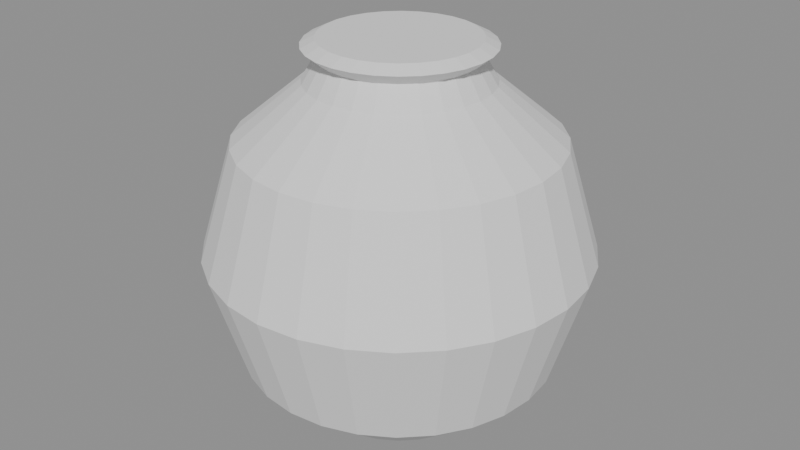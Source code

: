 # Source: vase_round.blend  (saved by Blender 5.3.31; exported with 4.5.12 LTS)
import bpy
from mathutils import Matrix  # noqa: F401  (used for matrix-valued properties, if any)

bpy.ops.wm.read_factory_settings(use_empty=True)
scene = bpy.context.scene
scene.name = 'Scene'

# ---- meshes
me_vase_round = bpy.data.meshes.new('vase_round')
me_vase_round.from_pydata([(0.0, 0.0, 0.0), (0.0, 0.0, 0.0), (0.0, 0.0, 0.0), (0.0, 0.0, 0.0), (0.0, 0.0, 0.0), (0.0, 0.0, 0.0), (0.0, 0.0, 0.0), (0.0, 0.0, 0.0), (0.0, 0.0, 0.0), (0.0, 0.0, 0.0), (0.0, 0.0, 0.0), (0.0, 0.0, 0.0), (0.0, 0.0, 0.0), (0.0, 0.0, 0.0), (0.0, 0.0, 0.0), (0.0, 0.0, 0.0), (0.0, 0.0, 0.0), (0.0, 0.0, 0.0), (0.0, 0.0, 0.0), (0.0, 0.0, 0.0), (0.0, 0.0, 0.0), (0.0, 0.0, 0.0), (0.0, 0.0, 0.0), (0.0, 0.0, 0.0), (0.0, 0.0, 0.0), (0.0, 0.0, 0.0), (0.0, 0.0, 0.0), (0.0, 0.0, 0.0), (0.04, 0.0, 0.0), (0.039, 0.008901, 0.0), (0.03604, 0.01736, 0.0), (0.03127, 0.02494, 0.0), (0.02494, 0.03127, 0.0), (0.01736, 0.03604, 0.0), (0.008901, 0.039, 0.0), (2.449e-18, 0.04, 0.0), (-0.008901, 0.039, 0.0), (-0.01736, 0.03604, 0.0), (-0.02494, 0.03127, 0.0), (-0.03127, 0.02494, 0.0), (-0.03604, 0.01736, 0.0), (-0.039, 0.008901, 0.0), (-0.04, 4.899e-18, 0.0), (-0.039, -0.008901, 0.0), (-0.03604, -0.01736, 0.0), (-0.03127, -0.02494, 0.0), (-0.02494, -0.03127, 0.0), (-0.01736, -0.03604, 0.0), (-0.008901, -0.039, 0.0), (-7.348e-18, -0.04, 0.0), (0.008901, -0.039, 0.0), (0.01736, -0.03604, 0.0), (0.02494, -0.03127, 0.0), (0.03127, -0.02494, 0.0), (0.03604, -0.01736, 0.0), (0.039, -0.008901, 0.0), (0.07, 0.0, 0.025), (0.06824, 0.01558, 0.025), (0.06307, 0.03037, 0.025), (0.05473, 0.04364, 0.025), (0.04364, 0.05473, 0.025), (0.03037, 0.06307, 0.025), (0.01558, 0.06824, 0.025), (4.286e-18, 0.07, 0.025), (-0.01558, 0.06824, 0.025), (-0.03037, 0.06307, 0.025), (-0.04364, 0.05473, 0.025), (-0.05473, 0.04364, 0.025), (-0.06307, 0.03037, 0.025), (-0.06824, 0.01558, 0.025), (-0.07, 8.573e-18, 0.025), (-0.06824, -0.01558, 0.025), (-0.06307, -0.03037, 0.025), (-0.05473, -0.04364, 0.025), (-0.04364, -0.05473, 0.025), (-0.03037, -0.06307, 0.025), (-0.01558, -0.06824, 0.025), (-1.286e-17, -0.07, 0.025), (0.01558, -0.06824, 0.025), (0.03037, -0.06307, 0.025), (0.04364, -0.05473, 0.025), (0.05473, -0.04364, 0.025), (0.06307, -0.03037, 0.025), (0.06824, -0.01558, 0.025), (0.085, 0.0, 0.075), (0.08287, 0.01891, 0.075), (0.07658, 0.03688, 0.075), (0.06646, 0.053, 0.075), (0.053, 0.06646, 0.075), (0.03688, 0.07658, 0.075), (0.01891, 0.08287, 0.075), (5.205e-18, 0.085, 0.075), (-0.01891, 0.08287, 0.075), (-0.03688, 0.07658, 0.075), (-0.053, 0.06646, 0.075), (-0.06646, 0.053, 0.075), (-0.07658, 0.03688, 0.075), (-0.08287, 0.01891, 0.075), (-0.085, 1.041e-17, 0.075), (-0.08287, -0.01891, 0.075), (-0.07658, -0.03688, 0.075), (-0.06646, -0.053, 0.075), (-0.053, -0.06646, 0.075), (-0.03688, -0.07658, 0.075), (-0.01891, -0.08287, 0.075), (-1.561e-17, -0.085, 0.075), (0.01891, -0.08287, 0.075), (0.03688, -0.07658, 0.075), (0.053, -0.06646, 0.075), (0.06646, -0.053, 0.075), (0.07658, -0.03688, 0.075), (0.08287, -0.01891, 0.075), (0.07, 0.0, 0.125), (0.06824, 0.01558, 0.125), (0.06307, 0.03037, 0.125), (0.05473, 0.04364, 0.125), (0.04364, 0.05473, 0.125), (0.03037, 0.06307, 0.125), (0.01558, 0.06824, 0.125), (4.286e-18, 0.07, 0.125), (-0.01558, 0.06824, 0.125), (-0.03037, 0.06307, 0.125), (-0.04364, 0.05473, 0.125), (-0.05473, 0.04364, 0.125), (-0.06307, 0.03037, 0.125), (-0.06824, 0.01558, 0.125), (-0.07, 8.573e-18, 0.125), (-0.06824, -0.01558, 0.125), (-0.06307, -0.03037, 0.125), (-0.05473, -0.04364, 0.125), (-0.04364, -0.05473, 0.125), (-0.03037, -0.06307, 0.125), (-0.01558, -0.06824, 0.125), (-1.286e-17, -0.07, 0.125), (0.01558, -0.06824, 0.125), (0.03037, -0.06307, 0.125), (0.04364, -0.05473, 0.125), (0.05473, -0.04364, 0.125), (0.06307, -0.03037, 0.125), (0.06824, -0.01558, 0.125), (0.04, 0.0, 0.15), (0.039, 0.008901, 0.15), (0.03604, 0.01736, 0.15), (0.03127, 0.02494, 0.15), (0.02494, 0.03127, 0.15), (0.01736, 0.03604, 0.15), (0.008901, 0.039, 0.15), (2.449e-18, 0.04, 0.15), (-0.008901, 0.039, 0.15), (-0.01736, 0.03604, 0.15), (-0.02494, 0.03127, 0.15), (-0.03127, 0.02494, 0.15), (-0.03604, 0.01736, 0.15), (-0.039, 0.008901, 0.15), (-0.04, 4.899e-18, 0.15), (-0.039, -0.008901, 0.15), (-0.03604, -0.01736, 0.15), (-0.03127, -0.02494, 0.15), (-0.02494, -0.03127, 0.15), (-0.01736, -0.03604, 0.15), (-0.008901, -0.039, 0.15), (-7.348e-18, -0.04, 0.15), (0.008901, -0.039, 0.15), (0.01736, -0.03604, 0.15), (0.02494, -0.03127, 0.15), (0.03127, -0.02494, 0.15), (0.03604, -0.01736, 0.15), (0.039, -0.008901, 0.15), (0.034, 0.0, 0.16), (0.03315, 0.007566, 0.16), (0.03063, 0.01475, 0.16), (0.02658, 0.0212, 0.16), (0.0212, 0.02658, 0.16), (0.01475, 0.03063, 0.16), (0.007566, 0.03315, 0.16), (2.082e-18, 0.034, 0.16), (-0.007566, 0.03315, 0.16), (-0.01475, 0.03063, 0.16), (-0.0212, 0.02658, 0.16), (-0.02658, 0.0212, 0.16), (-0.03063, 0.01475, 0.16), (-0.03315, 0.007566, 0.16), (-0.034, 4.164e-18, 0.16), (-0.03315, -0.007566, 0.16), (-0.03063, -0.01475, 0.16), (-0.02658, -0.0212, 0.16), (-0.0212, -0.02658, 0.16), (-0.01475, -0.03063, 0.16), (-0.007566, -0.03315, 0.16), (-6.246e-18, -0.034, 0.16), (0.007566, -0.03315, 0.16), (0.01475, -0.03063, 0.16), (0.0212, -0.02658, 0.16), (0.02658, -0.0212, 0.16), (0.03063, -0.01475, 0.16), (0.03315, -0.007566, 0.16), (0.04, 0.0, 0.165), (0.039, 0.008901, 0.165), (0.03604, 0.01736, 0.165), (0.03127, 0.02494, 0.165), (0.02494, 0.03127, 0.165), (0.01736, 0.03604, 0.165), (0.008901, 0.039, 0.165), (2.449e-18, 0.04, 0.165), (-0.008901, 0.039, 0.165), (-0.01736, 0.03604, 0.165), (-0.02494, 0.03127, 0.165), (-0.03127, 0.02494, 0.165), (-0.03604, 0.01736, 0.165), (-0.039, 0.008901, 0.165), (-0.04, 4.899e-18, 0.165), (-0.039, -0.008901, 0.165), (-0.03604, -0.01736, 0.165), (-0.03127, -0.02494, 0.165), (-0.02494, -0.03127, 0.165), (-0.01736, -0.03604, 0.165), (-0.008901, -0.039, 0.165), (-7.348e-18, -0.04, 0.165), (0.008901, -0.039, 0.165), (0.01736, -0.03604, 0.165), (0.02494, -0.03127, 0.165), (0.03127, -0.02494, 0.165), (0.03604, -0.01736, 0.165), (0.039, -0.008901, 0.165), (0.034, 0.0, 0.168), (0.03315, 0.007566, 0.168), (0.03063, 0.01475, 0.168), (0.02658, 0.0212, 0.168), (0.0212, 0.02658, 0.168), (0.01475, 0.03063, 0.168), (0.007566, 0.03315, 0.168), (2.082e-18, 0.034, 0.168), (-0.007566, 0.03315, 0.168), (-0.01475, 0.03063, 0.168), (-0.0212, 0.02658, 0.168), (-0.02658, 0.0212, 0.168), (-0.03063, 0.01475, 0.168), (-0.03315, 0.007566, 0.168), (-0.034, 4.164e-18, 0.168), (-0.03315, -0.007566, 0.168), (-0.03063, -0.01475, 0.168), (-0.02658, -0.0212, 0.168), (-0.0212, -0.02658, 0.168), (-0.01475, -0.03063, 0.168), (-0.007566, -0.03315, 0.168), (-6.246e-18, -0.034, 0.168), (0.007566, -0.03315, 0.168), (0.01475, -0.03063, 0.168), (0.0212, -0.02658, 0.168), (0.02658, -0.0212, 0.168), (0.03063, -0.01475, 0.168), (0.03315, -0.007566, 0.168), (0.0, 0.0, 0.168), (0.0, 0.0, 0.168), (0.0, 0.0, 0.168), (0.0, 0.0, 0.168), (0.0, 0.0, 0.168), (0.0, 0.0, 0.168), (0.0, 0.0, 0.168), (0.0, 0.0, 0.168), (0.0, 0.0, 0.168), (0.0, 0.0, 0.168), (0.0, 0.0, 0.168), (0.0, 0.0, 0.168), (0.0, 0.0, 0.168), (0.0, 0.0, 0.168), (0.0, 0.0, 0.168), (0.0, 0.0, 0.168), (0.0, 0.0, 0.168), (0.0, 0.0, 0.168), (0.0, 0.0, 0.168), (0.0, 0.0, 0.168), (0.0, 0.0, 0.168), (0.0, 0.0, 0.168), (0.0, 0.0, 0.168), (0.0, 0.0, 0.168), (0.0, 0.0, 0.168), (0.0, 0.0, 0.168), (0.0, 0.0, 0.168), (0.0, 0.0, 0.168)], [], [(0, 1, 29, 28), (1, 2, 30, 29), (2, 3, 31, 30), (3, 4, 32, 31), (4, 5, 33, 32), (5, 6, 34, 33), (6, 7, 35, 34), (7, 8, 36, 35), (8, 9, 37, 36), (9, 10, 38, 37), (10, 11, 39, 38), (11, 12, 40, 39), (12, 13, 41, 40), (13, 14, 42, 41), (14, 15, 43, 42), (15, 16, 44, 43), (16, 17, 45, 44), (17, 18, 46, 45), (18, 19, 47, 46), (19, 20, 48, 47), (20, 21, 49, 48), (21, 22, 50, 49), (22, 23, 51, 50), (23, 24, 52, 51), (24, 25, 53, 52), (25, 26, 54, 53), (26, 27, 55, 54), (27, 0, 28, 55), (28, 29, 57, 56), (29, 30, 58, 57), (30, 31, 59, 58), (31, 32, 60, 59), (32, 33, 61, 60), (33, 34, 62, 61), (34, 35, 63, 62), (35, 36, 64, 63), (36, 37, 65, 64), (37, 38, 66, 65), (38, 39, 67, 66), (39, 40, 68, 67), (40, 41, 69, 68), (41, 42, 70, 69), (42, 43, 71, 70), (43, 44, 72, 71), (44, 45, 73, 72), (45, 46, 74, 73), (46, 47, 75, 74), (47, 48, 76, 75), (48, 49, 77, 76), (49, 50, 78, 77), (50, 51, 79, 78), (51, 52, 80, 79), (52, 53, 81, 80), (53, 54, 82, 81), (54, 55, 83, 82), (55, 28, 56, 83), (56, 57, 85, 84), (57, 58, 86, 85), (58, 59, 87, 86), (59, 60, 88, 87), (60, 61, 89, 88), (61, 62, 90, 89), (62, 63, 91, 90), (63, 64, 92, 91), (64, 65, 93, 92), (65, 66, 94, 93), (66, 67, 95, 94), (67, 68, 96, 95), (68, 69, 97, 96), (69, 70, 98, 97), (70, 71, 99, 98), (71, 72, 100, 99), (72, 73, 101, 100), (73, 74, 102, 101), (74, 75, 103, 102), (75, 76, 104, 103), (76, 77, 105, 104), (77, 78, 106, 105), (78, 79, 107, 106), (79, 80, 108, 107), (80, 81, 109, 108), (81, 82, 110, 109), (82, 83, 111, 110), (83, 56, 84, 111), (84, 85, 113, 112), (85, 86, 114, 113), (86, 87, 115, 114), (87, 88, 116, 115), (88, 89, 117, 116), (89, 90, 118, 117), (90, 91, 119, 118), (91, 92, 120, 119), (92, 93, 121, 120), (93, 94, 122, 121), (94, 95, 123, 122), (95, 96, 124, 123), (96, 97, 125, 124), (97, 98, 126, 125), (98, 99, 127, 126), (99, 100, 128, 127), (100, 101, 129, 128), (101, 102, 130, 129), (102, 103, 131, 130), (103, 104, 132, 131), (104, 105, 133, 132), (105, 106, 134, 133), (106, 107, 135, 134), (107, 108, 136, 135), (108, 109, 137, 136), (109, 110, 138, 137), (110, 111, 139, 138), (111, 84, 112, 139), (112, 113, 141, 140), (113, 114, 142, 141), (114, 115, 143, 142), (115, 116, 144, 143), (116, 117, 145, 144), (117, 118, 146, 145), (118, 119, 147, 146), (119, 120, 148, 147), (120, 121, 149, 148), (121, 122, 150, 149), (122, 123, 151, 150), (123, 124, 152, 151), (124, 125, 153, 152), (125, 126, 154, 153), (126, 127, 155, 154), (127, 128, 156, 155), (128, 129, 157, 156), (129, 130, 158, 157), (130, 131, 159, 158), (131, 132, 160, 159), (132, 133, 161, 160), (133, 134, 162, 161), (134, 135, 163, 162), (135, 136, 164, 163), (136, 137, 165, 164), (137, 138, 166, 165), (138, 139, 167, 166), (139, 112, 140, 167), (140, 141, 169, 168), (141, 142, 170, 169), (142, 143, 171, 170), (143, 144, 172, 171), (144, 145, 173, 172), (145, 146, 174, 173), (146, 147, 175, 174), (147, 148, 176, 175), (148, 149, 177, 176), (149, 150, 178, 177), (150, 151, 179, 178), (151, 152, 180, 179), (152, 153, 181, 180), (153, 154, 182, 181), (154, 155, 183, 182), (155, 156, 184, 183), (156, 157, 185, 184), (157, 158, 186, 185), (158, 159, 187, 186), (159, 160, 188, 187), (160, 161, 189, 188), (161, 162, 190, 189), (162, 163, 191, 190), (163, 164, 192, 191), (164, 165, 193, 192), (165, 166, 194, 193), (166, 167, 195, 194), (167, 140, 168, 195), (168, 169, 197, 196), (169, 170, 198, 197), (170, 171, 199, 198), (171, 172, 200, 199), (172, 173, 201, 200), (173, 174, 202, 201), (174, 175, 203, 202), (175, 176, 204, 203), (176, 177, 205, 204), (177, 178, 206, 205), (178, 179, 207, 206), (179, 180, 208, 207), (180, 181, 209, 208), (181, 182, 210, 209), (182, 183, 211, 210), (183, 184, 212, 211), (184, 185, 213, 212), (185, 186, 214, 213), (186, 187, 215, 214), (187, 188, 216, 215), (188, 189, 217, 216), (189, 190, 218, 217), (190, 191, 219, 218), (191, 192, 220, 219), (192, 193, 221, 220), (193, 194, 222, 221), (194, 195, 223, 222), (195, 168, 196, 223), (196, 197, 225, 224), (197, 198, 226, 225), (198, 199, 227, 226), (199, 200, 228, 227), (200, 201, 229, 228), (201, 202, 230, 229), (202, 203, 231, 230), (203, 204, 232, 231), (204, 205, 233, 232), (205, 206, 234, 233), (206, 207, 235, 234), (207, 208, 236, 235), (208, 209, 237, 236), (209, 210, 238, 237), (210, 211, 239, 238), (211, 212, 240, 239), (212, 213, 241, 240), (213, 214, 242, 241), (214, 215, 243, 242), (215, 216, 244, 243), (216, 217, 245, 244), (217, 218, 246, 245), (218, 219, 247, 246), (219, 220, 248, 247), (220, 221, 249, 248), (221, 222, 250, 249), (222, 223, 251, 250), (223, 196, 224, 251), (224, 225, 253, 252), (225, 226, 254, 253), (226, 227, 255, 254), (227, 228, 256, 255), (228, 229, 257, 256), (229, 230, 258, 257), (230, 231, 259, 258), (231, 232, 260, 259), (232, 233, 261, 260), (233, 234, 262, 261), (234, 235, 263, 262), (235, 236, 264, 263), (236, 237, 265, 264), (237, 238, 266, 265), (238, 239, 267, 266), (239, 240, 268, 267), (240, 241, 269, 268), (241, 242, 270, 269), (242, 243, 271, 270), (243, 244, 272, 271), (244, 245, 273, 272), (245, 246, 274, 273), (246, 247, 275, 274), (247, 248, 276, 275), (248, 249, 277, 276), (249, 250, 278, 277), (250, 251, 279, 278), (251, 224, 252, 279)])
me_vase_round.update()

# ---- objects
ob_vase_round = bpy.data.objects.new('vase_round', me_vase_round)

# ---- transforms, parenting, visibility, modifiers, constraints
ob_vase_round.location = (0.0, 0.0, 0.0)

# ---- collection membership
scene.collection.objects.link(ob_vase_round)

# ---- scene / render settings (as saved in the file)
scene.frame_start = 1; scene.frame_end = 250; scene.frame_set(1)
scene.render.engine = 'BLENDER_EEVEE_NEXT'
scene.render.bake_bias = 0.0
scene.render.bake_samples = 0
scene.render.compositor_device = 'GPU'
scene.eevee.use_volume_custom_range = False
scene.eevee.fast_gi_thickness_near = 0.1
scene.eevee.fast_gi_thickness_far = 0.0
scene.eevee.ray_tracing_options.screen_trace_thickness = 0.1
bpy.context.view_layer.update()

# ---- added for rendering (the .blend has no active camera and no usable light): camera, sun + grey world if the file has none
cam_auto = bpy.data.cameras.new('AutoCamera')
cam_auto.lens = 50.0
cam_auto.sensor_width = 36.0
cam_auto.clip_end = 1000.0
ob_auto_camera = bpy.data.objects.new('AutoCamera', cam_auto)
scene.collection.objects.link(ob_auto_camera)
ob_auto_camera.location = (0.271367, -0.32564, 0.301094)
ob_auto_camera.rotation_euler = (1.09748, -7.21219e-08, 0.694738)
scene.camera = ob_auto_camera
light_auto_sun = bpy.data.lights.new('AutoSun', 'SUN')
light_auto_sun.energy = 3.0
light_auto_sun.angle = 0.0523599
ob_auto_sun = bpy.data.objects.new('AutoSun', light_auto_sun)
scene.collection.objects.link(ob_auto_sun)
ob_auto_sun.rotation_euler = (0.872665, 0.174533, 0.523599)
if scene.world is None:
    world_auto = bpy.data.worlds.new('AutoWorld')
    world_auto.color = (0.3, 0.3, 0.3)
    scene.world = world_auto
bpy.context.view_layer.update()

